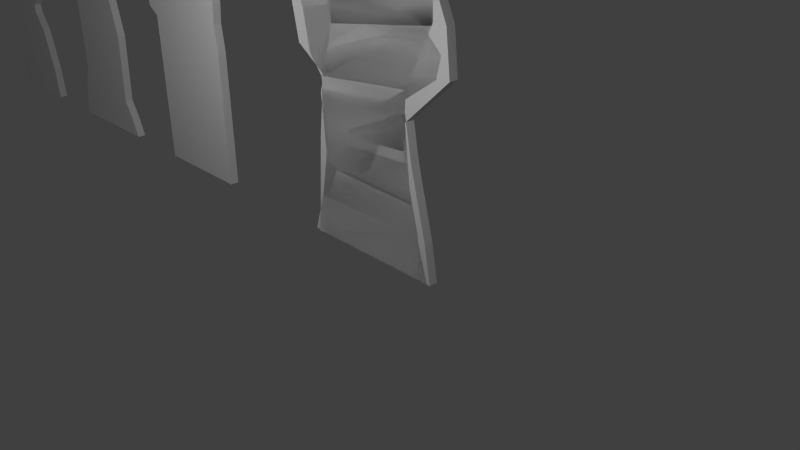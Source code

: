 # Source: monsters.blend  (saved by Blender 2.78.0; exported with 4.5.12 LTS)
import bpy
from mathutils import Matrix  # noqa: F401  (used for matrix-valued properties, if any)

bpy.ops.wm.read_factory_settings(use_empty=True)
scene = bpy.context.scene
scene.name = 'Scene'

# ---- collections
col_collection_1 = bpy.data.collections.new('Collection 1'); scene.collection.children.link(col_collection_1)
col_collection_5 = bpy.data.collections.new('Collection 5'); scene.collection.children.link(col_collection_5)

# ---- materials (node trees are filled in below, after node groups)
mat_monster = bpy.data.materials.new('monster')
mat_monster.alpha_threshold = 0.0
mat_monster.use_transparent_shadow = False
mat_monster.roughness = 0.5

# ---- material node trees

# ---- world
world_world = bpy.data.worlds.new('World'); scene.world = world_world
world_world.color = (0.05088, 0.05088, 0.05088)
world_world.use_sun_shadow = False
world_world.sun_shadow_jitter_overblur = 0.0
world_world.cycles.sampling_method = 'NONE'
world_world.cycles.sample_map_resolution = 256

# ---- cameras
cam_camera = bpy.data.cameras.new('Camera')
cam_camera.clip_end = 100.0
cam_camera.lens = 35.0
cam_camera.sensor_width = 32.0
cam_camera.sensor_height = 18.0
cam_camera.ortho_scale = 7.314
cam_camera.dof.focus_distance = 0.0
cam_camera.dof.aperture_fstop = 128.0

# ---- lights
light_lamp_002 = bpy.data.lights.new('Lamp.002', 'POINT')
light_lamp_002.transmission_factor = 0.0
light_lamp_002.cutoff_distance = 30.0
light_lamp_002.energy = 100.0
light_lamp_002.shadow_buffer_clip_start = 1.001
light_lamp_002.shadow_soft_size = 0.1
light_lamp_002.shadow_maximum_resolution = 0.006
light_lamp_002.use_absolute_resolution = True
light_lamp_002.cycles.use_multiple_importance_sampling = False
light_lamp_001 = bpy.data.lights.new('Lamp.001', 'POINT')
light_lamp_001.transmission_factor = 0.0
light_lamp_001.cutoff_distance = 30.0
light_lamp_001.energy = 100.0
light_lamp_001.shadow_buffer_clip_start = 1.001
light_lamp_001.shadow_soft_size = 0.1
light_lamp_001.shadow_maximum_resolution = 0.006
light_lamp_001.use_absolute_resolution = True
light_lamp_001.cycles.use_multiple_importance_sampling = False
light_lamp = bpy.data.lights.new('Lamp', 'POINT')
light_lamp.transmission_factor = 0.0
light_lamp.cutoff_distance = 30.0
light_lamp.energy = 100.0
light_lamp.shadow_buffer_clip_start = 1.001
light_lamp.shadow_soft_size = 0.1
light_lamp.shadow_maximum_resolution = 0.006
light_lamp.use_absolute_resolution = True
light_lamp.cycles.use_multiple_importance_sampling = False

# ---- meshes
me_plane_005 = bpy.data.meshes.new('Plane.005')
me_plane_005.from_pydata([(1.106, 3.179, 0.0625), (-1.019, 2.451, 0.0625), (0.69, 2.357, 0.0625), (-0.8153, 2.203, 0.0625), (0.6363, 1.611, 0.0625), (-0.7315, 1.502, 0.0625), (0.8817, 0.5896, 0.0625), (-0.9068, 0.5648, 0.0625), (0.867, 0.01565, 0.0625), (-1.085, 0.01565, 0.0625), (-1.019, 2.451, -0.0625), (1.106, 3.179, -0.0625), (-0.8153, 2.203, -0.0625), (0.69, 2.357, -0.0625), (-0.7315, 1.502, -0.0625), (0.6363, 1.611, -0.0625), (-0.9068, 0.5648, -0.0625), (0.8817, 0.5896, -0.0625), (0.867, 0.01565, -0.0625), (-1.085, 0.01565, -0.0625), (-0.2403, 5.018, 0.0625), (-0.4402, 4.994, 0.0625), (-0.4402, 4.994, -0.0625), (-0.2403, 5.018, -0.0625), (-0.02897, 4.666, -0.0625), (-0.5889, 4.681, -0.0625), (-0.5889, 4.681, 0.0625), (-0.02897, 4.666, 0.0625), (0.2058, 4.548, 0.0625), (-0.6672, 4.454, 0.0625), (-0.6672, 4.454, -0.0625), (0.2058, 4.548, -0.0625), (0.3702, 4.29, -0.0625), (-1.012, 4.298, -0.0625), (-1.012, 4.298, 0.0625), (0.3702, 4.29, 0.0625), (0.7224, 4.063, 0.0625), (-1.152, 4.047, 0.0625), (-1.152, 4.047, -0.0625), (0.7224, 4.063, -0.0625), (0.8241, 3.977, -0.0625), (-1.293, 4.032, -0.0625), (-1.293, 4.032, 0.0625), (0.8241, 3.977, 0.0625), (0.9102, 3.601, 0.0625), (-1.356, 3.695, 0.0625), (-1.356, 3.695, -0.0625), (0.9102, 3.601, -0.0625), (1.106, 3.515, -0.0625), (-1.113, 2.983, -0.0625), (-1.113, 2.983, 0.0625), (1.106, 3.515, 0.0625)], [], [(3, 2, 0, 1), (5, 4, 2, 3), (7, 6, 4, 5), (9, 8, 6, 7), (12, 10, 11, 13), (14, 12, 13, 15), (16, 14, 15, 17), (19, 16, 17, 18), (4, 15, 13, 2), (5, 14, 16, 7), (6, 17, 15, 4), (8, 18, 17, 6), (9, 19, 18, 8), (7, 16, 19, 9), (1, 10, 12, 3), (2, 13, 11, 0), (3, 12, 14, 5), (31, 30, 25, 24), (29, 28, 27, 26), (27, 24, 23, 20), (24, 25, 22, 23), (25, 26, 21, 22), (30, 29, 26, 25), (26, 27, 20, 21), (33, 34, 29, 30), (28, 31, 24, 27), (34, 35, 28, 29), (35, 32, 31, 28), (36, 39, 32, 35), (32, 33, 30, 31), (37, 36, 35, 34), (38, 37, 34, 33), (41, 42, 37, 38), (46, 45, 42, 41), (47, 46, 41, 40), (43, 40, 39, 36), (50, 51, 44, 45), (45, 44, 43, 42), (44, 47, 40, 43), (48, 49, 46, 47), (1, 0, 51, 50), (42, 43, 36, 37), (39, 38, 33, 32), (40, 41, 38, 39), (10, 1, 50, 49), (11, 10, 49, 48), (0, 11, 48, 51), (49, 50, 45, 46), (51, 48, 47, 44)])
_uv = me_plane_005.uv_layers.new(name='UVMap')
_uv.uv.foreach_set('vector', [0.4179, 0.7173, 0.5691, 0.7327, 0.6108, 0.8153, 0.3974, 0.7422, 0.4263, 0.6469, 0.5637, 0.6578, 0.5691, 0.7327, 0.4179, 0.7173, 0.4087, 0.5528, 0.5883, 0.5552, 0.5637, 0.6578, 0.4263, 0.6469, 0.3908, 0.4976, 0.5868, 0.4976, 0.5883, 0.5552, 0.4087, 0.5528, 0.4179, 0.7173, 0.3974, 0.7422, 0.6108, 0.8153, 0.5691, 0.7327, 0.4263, 0.6469, 0.4179, 0.7173, 0.5691, 0.7327, 0.5637, 0.6578, 0.4087, 0.5528, 0.4263, 0.6469, 0.5637, 0.6578, 0.5883, 0.5552, 0.3908, 0.4976, 0.4087, 0.5528, 0.5883, 0.5552, 0.5868, 0.4976, 0.5637, 0.6578, 0.5637, 0.6578, 0.5691, 0.7327, 0.5691, 0.7327, 0.4263, 0.6469, 0.4263, 0.6469, 0.4087, 0.5528, 0.4087, 0.5528, 0.5883, 0.5552, 0.5883, 0.5552, 0.5637, 0.6578, 0.5637, 0.6578, 0.5868, 0.4976, 0.5868, 0.4976, 0.5883, 0.5552, 0.5883, 0.5552, 0.3908, 0.4976, 0.3908, 0.4976, 0.5868, 0.4976, 0.5868, 0.4976, 0.4087, 0.5528, 0.4087, 0.5528, 0.3908, 0.4976, 0.3908, 0.4976, 0.3974, 0.7422, 0.3974, 0.7422, 0.4179, 0.7173, 0.4179, 0.7173, 0.5691, 0.7327, 0.5691, 0.7327, 0.6108, 0.8153, 0.6108, 0.8153, 0.4179, 0.7173, 0.4179, 0.7173, 0.4263, 0.6469, 0.4263, 0.6469, 0.5204, 0.9521, 0.4323, 0.9424, 0.4413, 0.9664, 0.4968, 0.9646, 0.4323, 0.9424, 0.5204, 0.9521, 0.4968, 0.9646, 0.4413, 0.9664, 0.4968, 0.9646, 0.4968, 0.9646, 0.4754, 0.9985, 0.4754, 0.9985, 0.4968, 0.9646, 0.4413, 0.9664, 0.4553, 0.9962, 0.4754, 0.9985, 0.4413, 0.9664, 0.4413, 0.9664, 0.4553, 0.9962, 0.4553, 0.9962, 0.4323, 0.9424, 0.4323, 0.9424, 0.4413, 0.9664, 0.4413, 0.9664, 0.4413, 0.9664, 0.4968, 0.9646, 0.4754, 0.9985, 0.4553, 0.9962, 0.3984, 0.927, 0.3984, 0.927, 0.4323, 0.9424, 0.4323, 0.9424, 0.5204, 0.9521, 0.5204, 0.9521, 0.4968, 0.9646, 0.4968, 0.9646, 0.3984, 0.927, 0.5369, 0.9269, 0.5204, 0.9521, 0.4323, 0.9424, 0.5369, 0.9269, 0.5369, 0.9269, 0.5204, 0.9521, 0.5204, 0.9521, 0.5718, 0.9031, 0.5718, 0.9031, 0.5369, 0.9269, 0.5369, 0.9269, 0.5369, 0.9269, 0.3984, 0.927, 0.4323, 0.9424, 0.5204, 0.9521, 0.3835, 0.9013, 0.5718, 0.9031, 0.5369, 0.9269, 0.3984, 0.927, 0.3835, 0.9013, 0.3835, 0.9013, 0.3984, 0.927, 0.3984, 0.927, 0.3706, 0.9005, 0.3706, 0.9005, 0.3835, 0.9013, 0.3835, 0.9013, 0.3636, 0.8672, 0.3636, 0.8672, 0.3706, 0.9005, 0.3706, 0.9005, 0.5912, 0.8577, 0.3636, 0.8672, 0.3706, 0.9005, 0.5825, 0.8955, 0.5825, 0.8955, 0.5825, 0.8955, 0.5718, 0.9031, 0.5718, 0.9031, 0.3879, 0.7956, 0.6108, 0.8491, 0.5912, 0.8577, 0.3636, 0.8672, 0.3636, 0.8672, 0.5912, 0.8577, 0.5825, 0.8955, 0.3706, 0.9005, 0.5912, 0.8577, 0.5912, 0.8577, 0.5825, 0.8955, 0.5825, 0.8955, 0.6108, 0.8491, 0.3879, 0.7956, 0.3636, 0.8672, 0.5912, 0.8577, 0.3974, 0.7422, 0.6108, 0.8153, 0.6108, 0.8491, 0.3879, 0.7956, 0.3706, 0.9005, 0.5825, 0.8955, 0.5718, 0.9031, 0.3835, 0.9013, 0.5718, 0.9031, 0.3835, 0.9013, 0.3984, 0.927, 0.5369, 0.9269, 0.5825, 0.8955, 0.3706, 0.9005, 0.3835, 0.9013, 0.5718, 0.9031, 0.3974, 0.7422, 0.3974, 0.7422, 0.3879, 0.7956, 0.3879, 0.7956, 0.6108, 0.8153, 0.3974, 0.7422, 0.3879, 0.7956, 0.6108, 0.8491, 0.6108, 0.8153, 0.6108, 0.8153, 0.6108, 0.8491, 0.6108, 0.8491, 0.3879, 0.7956, 0.3879, 0.7956, 0.3636, 0.8672, 0.3636, 0.8672, 0.6108, 0.8491, 0.6108, 0.8491, 0.5912, 0.8577, 0.5912, 0.8577])
me_plane_005.materials.append(mat_monster)
me_plane_005.use_remesh_preserve_volume = False
me_plane_005.use_remesh_preserve_attributes = False
me_plane_005.use_mirror_vertex_groups = False
me_plane_005.update()
me_plane_004 = bpy.data.meshes.new('Plane.004')
me_plane_004.from_pydata([(0.6705, 1.966, 0.0625), (-0.8442, 1.981, 0.0625), (0.7399, 1.175, 0.0625), (-0.7889, 1.178, 0.0625), (0.7645, 0.9689, 0.0625), (-0.5955, 1.009, 0.0625), (0.8612, 0.5896, 0.0625), (-0.8491, 0.5178, 0.0625), (1.034, -4.719e-09, 0.0625), (-0.933, -4.719e-09, 0.0625), (-0.8442, 1.981, -0.0625), (0.6705, 1.966, -0.0625), (-0.7889, 1.178, -0.0625), (0.7399, 1.175, -0.0625), (-0.5955, 1.009, -0.0625), (0.7645, 0.9689, -0.0625), (-0.8491, 0.5178, -0.0625), (0.8612, 0.5896, -0.0625), (1.034, 4.719e-09, -0.0625), (-0.933, 4.719e-09, -0.0625), (1.359, 2.592, 0.0625), (-0.5703, 2.889, 0.0625), (-0.5703, 2.889, -0.0625), (1.359, 2.592, -0.0625), (1.304, 3.171, 0.0625), (-0.7268, 3.633, 0.0625), (-0.7268, 3.633, -0.0625), (1.304, 3.171, -0.0625), (0.9836, 3.907, 0.0625), (-1.337, 3.977, 0.0625), (-1.337, 3.977, -0.0625), (0.9836, 3.907, -0.0625), (0.6079, 4.204, 0.0625), (-0.3981, 4.407, 0.0625), (-0.3981, 4.407, -0.0625), (0.6079, 4.204, -0.0625), (0.5766, 4.572, 0.0625), (-0.2181, 4.76, 0.0625), (-0.2181, 4.76, -0.0625), (0.5766, 4.572, -0.0625), (0.4201, 4.838, 0.0625), (0.1497, 4.916, 0.0625), (0.1497, 4.916, -0.0625), (0.4201, 4.838, -0.0625), (-1.799, 4.018, 0.0625), (-1.799, 4.018, -0.0625), (-1.204, 4.636, 0.0625), (-1.204, 4.636, -0.0625), (-1.893, 4.386, 0.0625), (-1.893, 4.386, -0.0625), (-1.58, 4.722, 0.0625), (-1.58, 4.722, -0.0625)], [], [(3, 2, 0, 1), (5, 4, 2, 3), (7, 6, 4, 5), (9, 8, 6, 7), (12, 10, 11, 13), (14, 12, 13, 15), (16, 14, 15, 17), (19, 16, 17, 18), (4, 15, 13, 2), (5, 14, 16, 7), (6, 17, 15, 4), (8, 18, 17, 6), (9, 19, 18, 8), (7, 16, 19, 9), (1, 10, 12, 3), (2, 13, 11, 0), (3, 12, 14, 5), (10, 1, 21, 22), (11, 10, 22, 23), (1, 0, 20, 21), (0, 11, 23, 20), (20, 23, 27, 24), (23, 22, 26, 27), (22, 21, 25, 26), (21, 20, 24, 25), (26, 25, 29, 30), (25, 24, 28, 29), (24, 27, 31, 28), (27, 26, 30, 31), (30, 29, 44, 45), (29, 28, 32, 33), (28, 31, 35, 32), (31, 30, 34, 35), (32, 35, 39, 36), (35, 34, 38, 39), (34, 33, 37, 38), (33, 32, 36, 37), (38, 37, 41, 42), (37, 36, 40, 41), (36, 39, 43, 40), (39, 38, 42, 43), (47, 45, 49, 51), (34, 30, 45, 47), (29, 33, 46, 44), (33, 34, 47, 46), (49, 48, 50, 51), (46, 47, 51, 50), (44, 46, 50, 48), (45, 44, 48, 49), (43, 42, 41, 40)])
_uv = me_plane_004.uv_layers.new(name='UVMap')
_uv.uv.foreach_set('vector', [0.779, 0.1181, 0.9322, 0.1178, 0.9253, 0.197, 0.7735, 0.1986, 0.7984, 0.1012, 0.9347, 0.09712, 0.9322, 0.1178, 0.779, 0.1181, 0.773, 0.05191, 0.9444, 0.0591, 0.9347, 0.09712, 0.7984, 0.1012, 0.7646, 1.49e-08, 0.9617, 1.49e-08, 0.9444, 0.0591, 0.773, 0.05191, 0.779, 0.1181, 0.7735, 0.1986, 0.9253, 0.197, 0.9322, 0.1178, 0.7984, 0.1012, 0.779, 0.1181, 0.9322, 0.1178, 0.9347, 0.09712, 0.773, 0.05191, 0.7984, 0.1012, 0.9347, 0.09712, 0.9444, 0.0591, 0.7646, 1.49e-08, 0.773, 0.05191, 0.9444, 0.0591, 0.9617, 1.49e-08, 0.9347, 0.09712, 0.9347, 0.09712, 0.9322, 0.1178, 0.9322, 0.1178, 0.7984, 0.1012, 0.7984, 0.1012, 0.773, 0.05191, 0.773, 0.05191, 0.9444, 0.0591, 0.9444, 0.0591, 0.9347, 0.09712, 0.9347, 0.09712, 0.9617, 1.49e-08, 0.9617, 1.49e-08, 0.9444, 0.0591, 0.9444, 0.0591, 0.7646, 1.49e-08, 0.7646, 1.49e-08, 0.9617, 1.49e-08, 0.9617, 1.49e-08, 0.773, 0.05191, 0.773, 0.05191, 0.7646, 1.49e-08, 0.7646, 1.49e-08, 0.7735, 0.1986, 0.7735, 0.1986, 0.779, 0.1181, 0.779, 0.1181, 0.9322, 0.1178, 0.9322, 0.1178, 0.9253, 0.197, 0.9253, 0.197, 0.779, 0.1181, 0.779, 0.1181, 0.7984, 0.1012, 0.7984, 0.1012, 0.7735, 0.1986, 0.7735, 0.1986, 0.8009, 0.2896, 0.8009, 0.2896, 0.9253, 0.197, 0.7735, 0.1986, 0.8009, 0.2896, 0.9943, 0.2598, 0.7735, 0.1986, 0.9253, 0.197, 0.9943, 0.2598, 0.8009, 0.2896, 0.9253, 0.197, 0.9253, 0.197, 0.9943, 0.2598, 0.9943, 0.2598, 0.9943, 0.2598, 0.9943, 0.2598, 0.9888, 0.3178, 0.9888, 0.3178, 0.9943, 0.2598, 0.8009, 0.2896, 0.7852, 0.3641, 0.9888, 0.3178, 0.8009, 0.2896, 0.8009, 0.2896, 0.7852, 0.3641, 0.7852, 0.3641, 0.8009, 0.2896, 0.9943, 0.2598, 0.9888, 0.3178, 0.7852, 0.3641, 0.7852, 0.3641, 0.7852, 0.3641, 0.7241, 0.3986, 0.7241, 0.3986, 0.7852, 0.3641, 0.9888, 0.3178, 0.9567, 0.3916, 0.7241, 0.3986, 0.9888, 0.3178, 0.9888, 0.3178, 0.9567, 0.3916, 0.9567, 0.3916, 0.9888, 0.3178, 0.7852, 0.3641, 0.7241, 0.3986, 0.9567, 0.3916, 0.7241, 0.3986, 0.7241, 0.3986, 0.6778, 0.4027, 0.6778, 0.4027, 0.7241, 0.3986, 0.9567, 0.3916, 0.919, 0.4214, 0.8163, 0.4402, 0.9567, 0.3916, 0.9567, 0.3916, 0.919, 0.4214, 0.919, 0.4214, 0.9567, 0.3916, 0.7241, 0.3986, 0.8163, 0.4402, 0.919, 0.4214, 0.919, 0.4214, 0.919, 0.4214, 0.9159, 0.4583, 0.9159, 0.4583, 0.919, 0.4214, 0.8163, 0.4402, 0.8362, 0.4771, 0.9159, 0.4583, 0.8163, 0.4402, 0.8163, 0.4402, 0.8362, 0.4771, 0.8362, 0.4771, 0.8163, 0.4402, 0.919, 0.4214, 0.9159, 0.4583, 0.8362, 0.4771, 0.8362, 0.4771, 0.8362, 0.4771, 0.8731, 0.4912, 0.8731, 0.4912, 0.8362, 0.4771, 0.9159, 0.4583, 0.9002, 0.4834, 0.8731, 0.4912, 0.9159, 0.4583, 0.9159, 0.4583, 0.9002, 0.4834, 0.9002, 0.4834, 0.9159, 0.4583, 0.8362, 0.4771, 0.8731, 0.4912, 0.9002, 0.4834, 0.7371, 0.4641, 0.6778, 0.4027, 0.6684, 0.4396, 0.6991, 0.4727, 0.8163, 0.4402, 0.7241, 0.3986, 0.6778, 0.4027, 0.7371, 0.4641, 0.7241, 0.3986, 0.8163, 0.4402, 0.7371, 0.4641, 0.6778, 0.4027, 0.8163, 0.4402, 0.8163, 0.4402, 0.7371, 0.4641, 0.7371, 0.4641, 0.6684, 0.4396, 0.6684, 0.4396, 0.6991, 0.4727, 0.6991, 0.4727, 0.7371, 0.4641, 0.7371, 0.4641, 0.6991, 0.4727, 0.6991, 0.4727, 0.6778, 0.4027, 0.7371, 0.4641, 0.6991, 0.4727, 0.6684, 0.4396, 0.6778, 0.4027, 0.6778, 0.4027, 0.6684, 0.4396, 0.6684, 0.4396, 0.0, 0.0, 0.0, 0.0, 0.0, 0.0, 0.0, 0.0])
me_plane_004.materials.append(mat_monster)
me_plane_004.use_remesh_preserve_volume = False
me_plane_004.use_remesh_preserve_attributes = False
me_plane_004.use_mirror_vertex_groups = False
me_plane_004.update()
me_plane_003 = bpy.data.meshes.new('Plane.003')
me_plane_003.from_pydata([(1.231, 2.855, 0.0625), (-1.338, 3.114, 0.0625), (1.162, 2.574, 0.0625), (-1.229, 2.541, 0.0625), (0.6605, 2.232, 0.0625), (-0.7916, 2.24, 0.0625), (0.6751, 2.075, 0.0625), (-0.8068, 2.047, 0.0625), (0.7701, 1.478, 0.0625), (-0.8951, 1.385, 0.0625), (0.992, 0.5348, 0.0625), (-0.9765, 0.3926, 0.0625), (1.079, -4.719e-09, 0.0625), (-1.021, -4.719e-09, 0.0625), (-1.338, 3.114, -0.0625), (1.231, 2.855, -0.0625), (-1.229, 2.541, -0.0625), (1.162, 2.574, -0.0625), (-0.7916, 2.24, -0.0625), (0.6605, 2.232, -0.0625), (-0.8068, 2.047, -0.0625), (0.6751, 2.075, -0.0625), (-0.8951, 1.385, -0.0625), (0.7701, 1.478, -0.0625), (-0.9765, 0.3926, -0.0625), (0.992, 0.5348, -0.0625), (1.079, 4.719e-09, -0.0625), (-1.021, 4.719e-09, -0.0625), (0.9176, 3.16, 0.0625), (-1.009, 3.326, 0.0625), (-1.009, 3.326, -0.0625), (0.9176, 3.16, -0.0625), (0.6202, 3.231, 0.0625), (-0.4612, 3.365, 0.0625), (-0.4612, 3.365, -0.0625), (0.6202, 3.231, -0.0625), (0.7397, 3.791, 0.0625), (-0.5101, 3.55, 0.0625), (-0.5101, 3.55, -0.0625), (0.7397, 3.791, -0.0625), (0.7071, 4.041, 0.0625), (-0.7656, 3.718, 0.0625), (-0.7656, 3.718, -0.0625), (0.7071, 4.041, -0.0625), (0.631, 4.318, 0.0625), (-0.4721, 4.207, 0.0625), (-0.4721, 4.207, -0.0625), (0.631, 4.318, -0.0625), (0.5604, 4.644, 0.0625), (-0.3797, 4.571, 0.0625), (-0.3797, 4.571, -0.0625), (0.5604, 4.644, -0.0625), (0.2397, 4.872, 0.0625), (-0.1514, 4.843, 0.0625), (-0.1514, 4.843, -0.0625), (0.2397, 4.872, -0.0625), (-1.033, 3.714, 0.0625), (-1.033, 3.714, -0.0625), (-0.8917, 4.214, 0.0625), (-0.8917, 4.214, -0.0625), (-1.203, 4.0, 0.0625), (-1.203, 4.0, -0.0625), (-0.9205, 4.223, 0.0625), (-0.9205, 4.223, -0.0625)], [], [(3, 2, 0, 1), (5, 4, 2, 3), (7, 6, 4, 5), (9, 8, 6, 7), (11, 10, 8, 9), (13, 12, 10, 11), (16, 14, 15, 17), (18, 16, 17, 19), (20, 18, 19, 21), (22, 20, 21, 23), (24, 22, 23, 25), (27, 24, 25, 26), (8, 23, 21, 6), (9, 22, 24, 11), (10, 25, 23, 8), (1, 14, 16, 3), (2, 17, 15, 0), (12, 26, 25, 10), (3, 16, 18, 5), (13, 27, 26, 12), (4, 19, 17, 2), (11, 24, 27, 13), (5, 18, 20, 7), (6, 21, 19, 4), (7, 20, 22, 9), (15, 14, 30, 31), (0, 15, 31, 28), (1, 0, 28, 29), (14, 1, 29, 30), (30, 29, 33, 34), (29, 28, 32, 33), (28, 31, 35, 32), (31, 30, 34, 35), (32, 35, 39, 36), (35, 34, 38, 39), (34, 33, 37, 38), (33, 32, 36, 37), (38, 37, 41, 42), (37, 36, 40, 41), (36, 39, 43, 40), (39, 38, 42, 43), (42, 41, 56, 57), (41, 40, 44, 45), (40, 43, 47, 44), (43, 42, 46, 47), (44, 47, 51, 48), (47, 46, 50, 51), (46, 45, 49, 50), (45, 44, 48, 49), (50, 49, 53, 54), (49, 48, 52, 53), (48, 51, 55, 52), (51, 50, 54, 55), (59, 57, 61, 63), (46, 42, 57, 59), (41, 45, 58, 56), (45, 46, 59, 58), (61, 60, 62, 63), (58, 59, 63, 62), (56, 58, 62, 60), (57, 56, 60, 61), (55, 54, 53, 52)])
_uv = me_plane_003.uv_layers.new(name='UVMap')
_uv.uv.foreach_set('vector', [0.4281, 0.2556, 0.6665, 0.2587, 0.6733, 0.2866, 0.4172, 0.3122, 0.4716, 0.2257, 0.6165, 0.225, 0.6665, 0.2587, 0.4281, 0.2556, 0.4701, 0.2067, 0.6179, 0.2095, 0.6165, 0.225, 0.4716, 0.2257, 0.4613, 0.1413, 0.6274, 0.1505, 0.6179, 0.2095, 0.4701, 0.2067, 0.4532, 0.04328, 0.6495, 0.05732, 0.6274, 0.1505, 0.4613, 0.1413, 0.4487, 0.004486, 0.6582, 0.004486, 0.6495, 0.05732, 0.4532, 0.04328, 0.4281, 0.2556, 0.4172, 0.3122, 0.6733, 0.2866, 0.6665, 0.2587, 0.4716, 0.2257, 0.4281, 0.2556, 0.6665, 0.2587, 0.6165, 0.225, 0.4701, 0.2067, 0.4716, 0.2257, 0.6165, 0.225, 0.6179, 0.2095, 0.4613, 0.1413, 0.4701, 0.2067, 0.6179, 0.2095, 0.6274, 0.1505, 0.4532, 0.04328, 0.4613, 0.1413, 0.6274, 0.1505, 0.6495, 0.05732, 0.4487, 0.004486, 0.4532, 0.04328, 0.6495, 0.05732, 0.6582, 0.004486, 0.6274, 0.1505, 0.6274, 0.1505, 0.6179, 0.2095, 0.6179, 0.2095, 0.4613, 0.1413, 0.4613, 0.1413, 0.4532, 0.04328, 0.4532, 0.04328, 0.6495, 0.05732, 0.6495, 0.05732, 0.6274, 0.1505, 0.6274, 0.1505, 0.4172, 0.3122, 0.4172, 0.3122, 0.4281, 0.2556, 0.4281, 0.2556, 0.6665, 0.2587, 0.6665, 0.2587, 0.6733, 0.2866, 0.6733, 0.2866, 0.6582, 0.004486, 0.6582, 0.004486, 0.6495, 0.05732, 0.6495, 0.05732, 0.4281, 0.2556, 0.4281, 0.2556, 0.4716, 0.2257, 0.4716, 0.2257, 0.4487, 0.004486, 0.4487, 0.004486, 0.6582, 0.004486, 0.6582, 0.004486, 0.6165, 0.225, 0.6165, 0.225, 0.6665, 0.2587, 0.6665, 0.2587, 0.4532, 0.04328, 0.4532, 0.04328, 0.4487, 0.004486, 0.4487, 0.004486, 0.4716, 0.2257, 0.4716, 0.2257, 0.4701, 0.2067, 0.4701, 0.2067, 0.6179, 0.2095, 0.6179, 0.2095, 0.6165, 0.225, 0.6165, 0.225, 0.4701, 0.2067, 0.4701, 0.2067, 0.4613, 0.1413, 0.4613, 0.1413, 0.6733, 0.2866, 0.4172, 0.3122, 0.45, 0.3331, 0.6421, 0.3167, 0.6733, 0.2866, 0.6733, 0.2866, 0.6421, 0.3167, 0.6421, 0.3167, 0.4172, 0.3122, 0.6733, 0.2866, 0.6421, 0.3167, 0.45, 0.3331, 0.4172, 0.3122, 0.4172, 0.3122, 0.45, 0.3331, 0.45, 0.3331, 0.45, 0.3331, 0.45, 0.3331, 0.5046, 0.3369, 0.5046, 0.3369, 0.45, 0.3331, 0.6421, 0.3167, 0.6125, 0.3237, 0.5046, 0.3369, 0.6421, 0.3167, 0.6421, 0.3167, 0.6125, 0.3237, 0.6125, 0.3237, 0.6421, 0.3167, 0.45, 0.3331, 0.5046, 0.3369, 0.6125, 0.3237, 0.6125, 0.3237, 0.6125, 0.3237, 0.6244, 0.379, 0.6244, 0.379, 0.6125, 0.3237, 0.5046, 0.3369, 0.4997, 0.3552, 0.6244, 0.379, 0.5046, 0.3369, 0.5046, 0.3369, 0.4997, 0.3552, 0.4997, 0.3552, 0.5046, 0.3369, 0.6125, 0.3237, 0.6244, 0.379, 0.4997, 0.3552, 0.4997, 0.3552, 0.4997, 0.3552, 0.4742, 0.3718, 0.4742, 0.3718, 0.4997, 0.3552, 0.6244, 0.379, 0.6211, 0.4037, 0.4742, 0.3718, 0.6244, 0.379, 0.6244, 0.379, 0.6211, 0.4037, 0.6211, 0.4037, 0.6244, 0.379, 0.4997, 0.3552, 0.4742, 0.3718, 0.6211, 0.4037, 0.4742, 0.3718, 0.4742, 0.3718, 0.4476, 0.3715, 0.4476, 0.3715, 0.4742, 0.3718, 0.6211, 0.4037, 0.6135, 0.4311, 0.5035, 0.4202, 0.6211, 0.4037, 0.6211, 0.4037, 0.6135, 0.4311, 0.6135, 0.4311, 0.6211, 0.4037, 0.4742, 0.3718, 0.5035, 0.4202, 0.6135, 0.4311, 0.6135, 0.4311, 0.6135, 0.4311, 0.6065, 0.4633, 0.6065, 0.4633, 0.6135, 0.4311, 0.5035, 0.4202, 0.5127, 0.4561, 0.6065, 0.4633, 0.5035, 0.4202, 0.5035, 0.4202, 0.5127, 0.4561, 0.5127, 0.4561, 0.5035, 0.4202, 0.6135, 0.4311, 0.6065, 0.4633, 0.5127, 0.4561, 0.5127, 0.4561, 0.5127, 0.4561, 0.5355, 0.483, 0.5355, 0.483, 0.5127, 0.4561, 0.6065, 0.4633, 0.5745, 0.4858, 0.5355, 0.483, 0.6065, 0.4633, 0.6065, 0.4633, 0.5745, 0.4858, 0.5745, 0.4858, 0.6065, 0.4633, 0.5127, 0.4561, 0.5355, 0.483, 0.5745, 0.4858, 0.4617, 0.4209, 0.4476, 0.3715, 0.4306, 0.3997, 0.4588, 0.4217, 0.5035, 0.4202, 0.4742, 0.3718, 0.4476, 0.3715, 0.4617, 0.4209, 0.4742, 0.3718, 0.5035, 0.4202, 0.4617, 0.4209, 0.4476, 0.3715, 0.5035, 0.4202, 0.5035, 0.4202, 0.4617, 0.4209, 0.4617, 0.4209, 0.4306, 0.3997, 0.4306, 0.3997, 0.4588, 0.4217, 0.4588, 0.4217, 0.4617, 0.4209, 0.4617, 0.4209, 0.4588, 0.4217, 0.4588, 0.4217, 0.4476, 0.3715, 0.4617, 0.4209, 0.4588, 0.4217, 0.4306, 0.3997, 0.4476, 0.3715, 0.4476, 0.3715, 0.4306, 0.3997, 0.4306, 0.3997, 0.5745, 0.4858, 0.5355, 0.483, 0.5355, 0.483, 0.5745, 0.4858])
me_plane_003.materials.append(mat_monster)
me_plane_003.use_remesh_preserve_volume = False
me_plane_003.use_remesh_preserve_attributes = False
me_plane_003.use_mirror_vertex_groups = False
me_plane_003.update()
me_plane_001 = bpy.data.meshes.new('Plane.001')
me_plane_001.from_pydata([(0.1971, 4.95, 0.0625), (0.03018, 4.855, 0.0625), (0.3413, 4.943, 0.0625), (-0.02431, 4.697, 0.0625), (0.4749, 4.839, 0.0625), (-0.186, 4.542, 0.0625), (0.5381, 4.64, 0.0625), (-0.2106, 4.349, 0.0625), (0.5487, 4.436, 0.0625), (-0.2634, 4.201, 0.0625), (0.554, 4.326, 0.0625), (-0.3407, 4.173, 0.0625), (0.554, 4.312, 0.0625), (-0.4409, 4.053, 0.0625), (0.554, 4.278, 0.0625), (-0.469, 3.849, 0.0625), (0.4643, 3.939, 0.0625), (-0.5059, 3.797, 0.0625), (0.5663, 3.74, 0.0625), (-0.5576, 3.605, 0.0625), (0.63, 3.485, 0.0625), (-1.147, 3.459, 0.0625), (-1.29, 3.277, 0.0625), (0.7789, 3.034, 0.0625), (0.545, 3.165, 0.0625), (0.8123, 3.233, 0.0625), (0.6422, 3.364, 0.0625), (0.63, 2.915, 0.0625), (0.4478, 2.966, 0.0625), (-1.257, 3.01, 0.0625), (0.3494, 2.776, 0.0625), (-1.002, 2.94, 0.0625), (0.6118, 2.324, 0.0625), (-0.805, 2.758, 0.0625), (0.7321, 2.036, 0.0625), (-0.9253, 2.011, 0.0625), (0.7029, 1.927, 0.0625), (-0.918, 1.876, 0.0625), (0.3968, 1.734, 0.0625), (-0.8487, 1.723, 0.0625), (0.4114, 1.577, 0.0625), (-0.6009, 1.512, 0.0625), (0.6191, 1.271, 0.0625), (-0.5389, 0.6806, 0.0625), (0.7941, 0.5348, 0.0625), (-0.7613, 0.3926, 0.0625), (0.8342, -4.719e-09, 0.0625), (-0.8342, -4.719e-09, 0.0625), (0.03018, 4.855, -0.0625), (0.1971, 4.95, -0.0625), (0.3413, 4.943, -0.0625), (0.4749, 4.839, -0.0625), (-0.02431, 4.697, -0.0625), (0.5381, 4.64, -0.0625), (-0.186, 4.542, -0.0625), (0.5487, 4.436, -0.0625), (-0.2106, 4.349, -0.0625), (0.554, 4.326, -0.0625), (-0.2634, 4.201, -0.0625), (0.554, 4.312, -0.0625), (-0.3407, 4.173, -0.0625), (0.554, 4.278, -0.0625), (-0.4409, 4.053, -0.0625), (0.4643, 3.939, -0.0625), (-0.469, 3.849, -0.0625), (0.5663, 3.74, -0.0625), (-0.5059, 3.797, -0.0625), (0.63, 3.485, -0.0625), (-0.5576, 3.605, -0.0625), (0.6422, 3.364, -0.0625), (-1.147, 3.459, -0.0625), (-1.29, 3.277, -0.0625), (-1.257, 3.01, -0.0625), (0.545, 3.165, -0.0625), (0.8123, 3.233, -0.0625), (0.7789, 3.034, -0.0625), (0.63, 2.915, -0.0625), (0.4478, 2.966, -0.0625), (-1.002, 2.94, -0.0625), (0.3494, 2.776, -0.0625), (-0.805, 2.758, -0.0625), (0.6118, 2.324, -0.0625), (-0.9253, 2.011, -0.0625), (0.7321, 2.036, -0.0625), (-0.918, 1.876, -0.0625), (0.7029, 1.927, -0.0625), (-0.8487, 1.723, -0.0625), (0.3968, 1.734, -0.0625), (-0.6009, 1.512, -0.0625), (0.4114, 1.577, -0.0625), (-0.5389, 0.6806, -0.0625), (0.6191, 1.271, -0.0625), (-0.7613, 0.3926, -0.0625), (0.7941, 0.5348, -0.0625), (0.8342, 4.719e-09, -0.0625), (-0.8342, 4.719e-09, -0.0625)], [], [(27, 23, 24, 28), (23, 25, 26, 24), (21, 22, 24, 26), (22, 29, 28, 24), (1, 2, 0), (4, 2, 1, 3), (6, 4, 3, 5), (8, 6, 5, 7), (10, 8, 7, 9), (12, 10, 9, 11), (14, 12, 11, 13), (16, 14, 13, 15), (18, 16, 15, 17), (20, 18, 17, 19), (26, 20, 19, 21), (31, 30, 28, 29), (33, 32, 30, 31), (35, 34, 32, 33), (37, 36, 34, 35), (39, 38, 36, 37), (41, 40, 38, 39), (43, 42, 40, 41), (45, 44, 42, 43), (47, 46, 44, 45), (76, 77, 73, 75), (75, 73, 69, 74), (70, 69, 73, 71), (71, 73, 77, 72), (48, 49, 50), (51, 52, 48, 50), (53, 54, 52, 51), (55, 56, 54, 53), (57, 58, 56, 55), (59, 60, 58, 57), (61, 62, 60, 59), (63, 64, 62, 61), (65, 66, 64, 63), (67, 68, 66, 65), (69, 70, 68, 67), (78, 72, 77, 79), (80, 78, 79, 81), (82, 80, 81, 83), (84, 82, 83, 85), (86, 84, 85, 87), (88, 86, 87, 89), (90, 88, 89, 91), (92, 90, 91, 93), (95, 92, 93, 94), (15, 13, 62, 64), (6, 8, 55, 53), (42, 91, 89, 40), (33, 80, 82, 35), (7, 5, 54, 56), (23, 75, 74, 25), (16, 18, 65, 63), (34, 83, 81, 32), (27, 76, 75, 23), (43, 90, 92, 45), (17, 15, 64, 66), (8, 10, 57, 55), (44, 93, 91, 42), (35, 82, 84, 37), (9, 7, 56, 58), (18, 20, 67, 65), (36, 85, 83, 34), (25, 74, 69, 26), (1, 0, 49, 48), (19, 17, 66, 68), (10, 12, 59, 57), (46, 94, 93, 44), (0, 2, 50, 49), (37, 84, 86, 39), (11, 9, 58, 60), (28, 77, 76, 27), (47, 95, 94, 46), (2, 4, 51, 50), (20, 26, 69, 67), (38, 87, 85, 36), (29, 72, 78, 31), (45, 92, 95, 47), (3, 1, 48, 52), (21, 19, 68, 70), (12, 14, 61, 59), (30, 79, 77, 28), (39, 86, 88, 41), (13, 11, 60, 62), (4, 6, 53, 51), (40, 89, 87, 38), (31, 78, 80, 33), (5, 3, 52, 54), (21, 70, 71, 22), (14, 16, 63, 61), (32, 81, 79, 30), (22, 71, 72, 29), (41, 88, 90, 43)])
_uv = me_plane_001.uv_layers.new(name='UVMap')
_uv.uv.foreach_set('vector', [0.8292, 0.7898, 0.844, 0.8016, 0.8208, 0.8145, 0.8112, 0.7948, 0.844, 0.8016, 0.8473, 0.8213, 0.8304, 0.8343, 0.8208, 0.8145, 0.6531, 0.8437, 0.6389, 0.8257, 0.8208, 0.8145, 0.8304, 0.8343, 0.6389, 0.8257, 0.6422, 0.7992, 0.8112, 0.7948, 0.8208, 0.8145, 0.7698, 0.9821, 0.8006, 0.9908, 0.7863, 0.9915, 0.8139, 0.9805, 0.8006, 0.9908, 0.7698, 0.9821, 0.7644, 0.9664, 0.8201, 0.9608, 0.8139, 0.9805, 0.7644, 0.9664, 0.7483, 0.9511, 0.8212, 0.9406, 0.8201, 0.9608, 0.7483, 0.9511, 0.7459, 0.9319, 0.8217, 0.9296, 0.8212, 0.9406, 0.7459, 0.9319, 0.7407, 0.9173, 0.8217, 0.9282, 0.8217, 0.9296, 0.7407, 0.9173, 0.733, 0.9145, 0.8217, 0.9249, 0.8217, 0.9282, 0.733, 0.9145, 0.7231, 0.9026, 0.8128, 0.8913, 0.8217, 0.9249, 0.7231, 0.9026, 0.7203, 0.8824, 0.8229, 0.8716, 0.8128, 0.8913, 0.7203, 0.8824, 0.7166, 0.8772, 0.8292, 0.8463, 0.8229, 0.8716, 0.7166, 0.8772, 0.7115, 0.8582, 0.8304, 0.8343, 0.8292, 0.8463, 0.7115, 0.8582, 0.6531, 0.8437, 0.6675, 0.7923, 0.8014, 0.776, 0.8112, 0.7948, 0.6422, 0.7992, 0.687, 0.7742, 0.8274, 0.7312, 0.8014, 0.776, 0.6675, 0.7923, 0.6751, 0.7001, 0.8394, 0.7027, 0.8274, 0.7312, 0.687, 0.7742, 0.6758, 0.6868, 0.8365, 0.6918, 0.8394, 0.7027, 0.6751, 0.7001, 0.6826, 0.6716, 0.8061, 0.6727, 0.8365, 0.6918, 0.6758, 0.6868, 0.7072, 0.6506, 0.8076, 0.6571, 0.8061, 0.6727, 0.6826, 0.6716, 0.7134, 0.5683, 0.8282, 0.6268, 0.8076, 0.6571, 0.7072, 0.6506, 0.6913, 0.5397, 0.8455, 0.5538, 0.8282, 0.6268, 0.7134, 0.5683, 0.6841, 0.5008, 0.8495, 0.5008, 0.8455, 0.5538, 0.6913, 0.5397, 0.8292, 0.7898, 0.8112, 0.7948, 0.8208, 0.8145, 0.844, 0.8016, 0.844, 0.8016, 0.8208, 0.8145, 0.8304, 0.8343, 0.8473, 0.8213, 0.6531, 0.8437, 0.8304, 0.8343, 0.8208, 0.8145, 0.6389, 0.8257, 0.6389, 0.8257, 0.8208, 0.8145, 0.8112, 0.7948, 0.6422, 0.7992, 0.7698, 0.9821, 0.7863, 0.9915, 0.8006, 0.9908, 0.8139, 0.9805, 0.7644, 0.9664, 0.7698, 0.9821, 0.8006, 0.9908, 0.8201, 0.9608, 0.7483, 0.9511, 0.7644, 0.9664, 0.8139, 0.9805, 0.8212, 0.9406, 0.7459, 0.9319, 0.7483, 0.9511, 0.8201, 0.9608, 0.8217, 0.9296, 0.7407, 0.9173, 0.7459, 0.9319, 0.8212, 0.9406, 0.8217, 0.9282, 0.733, 0.9145, 0.7407, 0.9173, 0.8217, 0.9296, 0.8217, 0.9249, 0.7231, 0.9026, 0.733, 0.9145, 0.8217, 0.9282, 0.8128, 0.8913, 0.7203, 0.8824, 0.7231, 0.9026, 0.8217, 0.9249, 0.8229, 0.8716, 0.7166, 0.8772, 0.7203, 0.8824, 0.8128, 0.8913, 0.8292, 0.8463, 0.7115, 0.8582, 0.7166, 0.8772, 0.8229, 0.8716, 0.8304, 0.8343, 0.6531, 0.8437, 0.7115, 0.8582, 0.8292, 0.8463, 0.6675, 0.7923, 0.6422, 0.7992, 0.8112, 0.7948, 0.8014, 0.776, 0.687, 0.7742, 0.6675, 0.7923, 0.8014, 0.776, 0.8274, 0.7312, 0.6751, 0.7001, 0.687, 0.7742, 0.8274, 0.7312, 0.8394, 0.7027, 0.6758, 0.6868, 0.6751, 0.7001, 0.8394, 0.7027, 0.8365, 0.6918, 0.6826, 0.6716, 0.6758, 0.6868, 0.8365, 0.6918, 0.8061, 0.6727, 0.7072, 0.6506, 0.6826, 0.6716, 0.8061, 0.6727, 0.8076, 0.6571, 0.7134, 0.5683, 0.7072, 0.6506, 0.8076, 0.6571, 0.8282, 0.6268, 0.6913, 0.5397, 0.7134, 0.5683, 0.8282, 0.6268, 0.8455, 0.5538, 0.6841, 0.5008, 0.6913, 0.5397, 0.8455, 0.5538, 0.8495, 0.5008, 0.7203, 0.8824, 0.7231, 0.9026, 0.7231, 0.9026, 0.7203, 0.8824, 0.8201, 0.9608, 0.8212, 0.9406, 0.8212, 0.9406, 0.8201, 0.9608, 0.8282, 0.6268, 0.8282, 0.6268, 0.8076, 0.6571, 0.8076, 0.6571, 0.687, 0.7742, 0.687, 0.7742, 0.6751, 0.7001, 0.6751, 0.7001, 0.7459, 0.9319, 0.7483, 0.9511, 0.7483, 0.9511, 0.7459, 0.9319, 0.844, 0.8016, 0.844, 0.8016, 0.8473, 0.8213, 0.8473, 0.8213, 0.8128, 0.8913, 0.8229, 0.8716, 0.8229, 0.8716, 0.8128, 0.8913, 0.8394, 0.7027, 0.8394, 0.7027, 0.8274, 0.7312, 0.8274, 0.7312, 0.8292, 0.7898, 0.8292, 0.7898, 0.844, 0.8016, 0.844, 0.8016, 0.7134, 0.5683, 0.7134, 0.5683, 0.6913, 0.5397, 0.6913, 0.5397, 0.7166, 0.8772, 0.7203, 0.8824, 0.7203, 0.8824, 0.7166, 0.8772, 0.8212, 0.9406, 0.8217, 0.9296, 0.8217, 0.9296, 0.8212, 0.9406, 0.8455, 0.5538, 0.8455, 0.5538, 0.8282, 0.6268, 0.8282, 0.6268, 0.6751, 0.7001, 0.6751, 0.7001, 0.6758, 0.6868, 0.6758, 0.6868, 0.7407, 0.9173, 0.7459, 0.9319, 0.7459, 0.9319, 0.7407, 0.9173, 0.8229, 0.8716, 0.8292, 0.8463, 0.8292, 0.8463, 0.8229, 0.8716, 0.8365, 0.6918, 0.8365, 0.6918, 0.8394, 0.7027, 0.8394, 0.7027, 0.8473, 0.8213, 0.8473, 0.8213, 0.8304, 0.8343, 0.8304, 0.8343, 0.7698, 0.9821, 0.7863, 0.9915, 0.7863, 0.9915, 0.7698, 0.9821, 0.7115, 0.8582, 0.7166, 0.8772, 0.7166, 0.8772, 0.7115, 0.8582, 0.8217, 0.9296, 0.8217, 0.9282, 0.8217, 0.9282, 0.8217, 0.9296, 0.8495, 0.5008, 0.8495, 0.5008, 0.8455, 0.5538, 0.8455, 0.5538, 0.7863, 0.9915, 0.8006, 0.9908, 0.8006, 0.9908, 0.7863, 0.9915, 0.6758, 0.6868, 0.6758, 0.6868, 0.6826, 0.6716, 0.6826, 0.6716, 0.733, 0.9145, 0.7407, 0.9173, 0.7407, 0.9173, 0.733, 0.9145, 0.8112, 0.7948, 0.8112, 0.7948, 0.8292, 0.7898, 0.8292, 0.7898, 0.6841, 0.5008, 0.6841, 0.5008, 0.8495, 0.5008, 0.8495, 0.5008, 0.8006, 0.9908, 0.8139, 0.9805, 0.8139, 0.9805, 0.8006, 0.9908, 0.8292, 0.8463, 0.8304, 0.8343, 0.8304, 0.8343, 0.8292, 0.8463, 0.8061, 0.6727, 0.8061, 0.6727, 0.8365, 0.6918, 0.8365, 0.6918, 0.6422, 0.7992, 0.6422, 0.7992, 0.6675, 0.7923, 0.6675, 0.7923, 0.6913, 0.5397, 0.6913, 0.5397, 0.6841, 0.5008, 0.6841, 0.5008, 0.7644, 0.9664, 0.7698, 0.9821, 0.7698, 0.9821, 0.7644, 0.9664, 0.6531, 0.8437, 0.7115, 0.8582, 0.7115, 0.8582, 0.6531, 0.8437, 0.8217, 0.9282, 0.8217, 0.9249, 0.8217, 0.9249, 0.8217, 0.9282, 0.8014, 0.776, 0.8014, 0.776, 0.8112, 0.7948, 0.8112, 0.7948, 0.6826, 0.6716, 0.6826, 0.6716, 0.7072, 0.6506, 0.7072, 0.6506, 0.7231, 0.9026, 0.733, 0.9145, 0.733, 0.9145, 0.7231, 0.9026, 0.8139, 0.9805, 0.8201, 0.9608, 0.8201, 0.9608, 0.8139, 0.9805, 0.8076, 0.6571, 0.8076, 0.6571, 0.8061, 0.6727, 0.8061, 0.6727, 0.6675, 0.7923, 0.6675, 0.7923, 0.687, 0.7742, 0.687, 0.7742, 0.7483, 0.9511, 0.7644, 0.9664, 0.7644, 0.9664, 0.7483, 0.9511, 0.6531, 0.8437, 0.6531, 0.8437, 0.6389, 0.8257, 0.6389, 0.8257, 0.8217, 0.9249, 0.8128, 0.8913, 0.8128, 0.8913, 0.8217, 0.9249, 0.8274, 0.7312, 0.8274, 0.7312, 0.8014, 0.776, 0.8014, 0.776, 0.6389, 0.8257, 0.6389, 0.8257, 0.6422, 0.7992, 0.6422, 0.7992, 0.7072, 0.6506, 0.7072, 0.6506, 0.7134, 0.5683, 0.7134, 0.5683])
me_plane_001.materials.append(mat_monster)
me_plane_001.use_remesh_preserve_volume = False
me_plane_001.use_remesh_preserve_attributes = False
me_plane_001.use_mirror_vertex_groups = False
me_plane_001.update()
me_plane = bpy.data.meshes.new('Plane')
me_plane.from_pydata([(-0.4128, -2.359e-09, 0.03125), (0.4128, -2.359e-09, 0.03125), (-0.3999, 1.152, 0.03125), (0.4205, 1.018, 0.03125), (-0.491, 1.213, 0.03125), (0.3986, 1.215, 0.03125), (-0.5298, 1.471, 0.03125), (0.4155, 1.364, 0.03125), (-0.4913, 1.845, 0.03125), (0.3831, 1.509, 0.03125), (-0.4144, 2.171, 0.03125), (0.3608, 1.702, 0.03125), (-0.3517, 2.266, 0.03125), (0.3952, 1.825, 0.03125), (-0.2525, 2.279, 0.03125), (0.377, 2.042, 0.03125), (-0.1351, 2.258, 0.03125), (0.3365, 2.27, 0.03125), (-0.06623, 2.339, 0.03125), (0.2637, 2.353, 0.03125), (0.07547, 2.394, 0.03125), (0.1827, 2.386, 0.03125), (-0.4128, -2.359e-09, 0.03125), (0.4128, -2.359e-09, 0.03125), (-0.3999, 1.152, 0.03125), (0.4205, 1.018, 0.03125), (-0.491, 1.213, 0.03125), (0.3986, 1.215, 0.03125), (-0.5298, 1.471, 0.03125), (0.4155, 1.364, 0.03125), (-0.4913, 1.845, 0.03125), (0.3831, 1.509, 0.03125), (-0.4144, 2.171, 0.03125), (0.3608, 1.702, 0.03125), (-0.3517, 2.266, 0.03125), (0.3952, 1.825, 0.03125), (-0.2525, 2.279, 0.03125), (0.377, 2.042, 0.03125), (-0.1351, 2.258, 0.03125), (0.3365, 2.27, 0.03125), (-0.06623, 2.339, 0.03125), (0.2637, 2.353, 0.03125), (0.07547, 2.394, 0.03125), (0.1827, 2.386, 0.03125), (-0.4128, 2.359e-09, -0.03125), (0.4128, 2.359e-09, -0.03125), (-0.3999, 1.152, -0.03125), (0.4205, 1.018, -0.03125), (-0.491, 1.213, -0.03125), (0.3986, 1.215, -0.03125), (-0.5298, 1.471, -0.03125), (0.4155, 1.364, -0.03125), (-0.4913, 1.845, -0.03125), (0.3831, 1.509, -0.03125), (-0.4144, 2.171, -0.03125), (0.3608, 1.702, -0.03125), (-0.3517, 2.266, -0.03125), (0.3952, 1.825, -0.03125), (-0.2525, 2.279, -0.03125), (0.377, 2.042, -0.03125), (-0.1351, 2.258, -0.03125), (0.3365, 2.27, -0.03125), (-0.06623, 2.339, -0.03125), (0.2637, 2.353, -0.03125), (0.07547, 2.394, -0.03125), (0.1827, 2.386, -0.03125)], [], [(0, 1, 3, 2), (2, 3, 5, 4), (4, 5, 7, 6), (6, 7, 9, 8), (8, 9, 11, 10), (10, 11, 13, 12), (12, 13, 15, 14), (14, 15, 17, 16), (16, 17, 19, 18), (18, 19, 21, 20), (36, 58, 56, 34), (26, 48, 46, 24), (43, 65, 64, 42), (35, 57, 59, 37), (25, 47, 49, 27), (40, 62, 60, 38), (30, 52, 50, 28), (39, 61, 63, 41), (29, 51, 53, 31), (34, 56, 54, 32), (8, 30, 28, 6), (18, 40, 38, 16), (3, 25, 27, 5), (13, 35, 37, 15), (21, 43, 42, 20), (4, 26, 24, 2), (14, 36, 34, 12), (9, 31, 33, 11), (19, 41, 43, 21), (2, 24, 22, 0), (10, 32, 30, 8), (20, 42, 40, 18), (5, 27, 29, 7), (15, 37, 39, 17), (0, 22, 23, 1), (6, 28, 26, 4), (16, 38, 36, 14), (1, 23, 25, 3), (11, 33, 35, 13), (12, 34, 32, 10), (7, 29, 31, 9), (17, 39, 41, 19), (44, 46, 47, 45), (46, 48, 49, 47), (48, 50, 51, 49), (50, 52, 53, 51), (52, 54, 55, 53), (54, 56, 57, 55), (56, 58, 59, 57), (58, 60, 61, 59), (60, 62, 63, 61), (62, 64, 65, 63), (31, 53, 55, 33), (41, 63, 65, 43), (24, 46, 44, 22), (32, 54, 52, 30), (42, 64, 62, 40), (27, 49, 51, 29), (37, 59, 61, 39), (22, 44, 45, 23), (28, 50, 48, 26), (38, 60, 58, 36), (23, 45, 47, 25), (33, 55, 57, 35)])
_uv = me_plane.uv_layers.new(name='UVMap')
_uv.uv.foreach_set('vector', [0.1626, 0.5011, 0.3272, 0.5011, 0.3288, 0.704, 0.1651, 0.7308, 0.1651, 0.7308, 0.3288, 0.704, 0.3244, 0.7434, 0.147, 0.7429, 0.147, 0.7429, 0.3244, 0.7434, 0.3277, 0.773, 0.1392, 0.7944, 0.1392, 0.7944, 0.3277, 0.773, 0.3213, 0.8021, 0.1469, 0.8691, 0.1469, 0.8691, 0.3213, 0.8021, 0.3168, 0.8404, 0.1622, 0.9341, 0.1622, 0.9341, 0.3168, 0.8404, 0.3237, 0.865, 0.1748, 0.9531, 0.1748, 0.9531, 0.3237, 0.865, 0.3201, 0.9082, 0.1945, 0.9555, 0.1945, 0.9555, 0.3201, 0.9082, 0.312, 0.9539, 0.218, 0.9515, 0.218, 0.9515, 0.312, 0.9539, 0.2975, 0.9704, 0.2317, 0.9676, 0.2317, 0.9676, 0.2975, 0.9704, 0.2813, 0.9769, 0.2599, 0.9785, 0.1945, 0.9555, 0.1945, 0.9555, 0.1748, 0.9531, 0.1748, 0.9531, 0.147, 0.7429, 0.147, 0.7429, 0.1651, 0.7308, 0.1651, 0.7308, 0.2813, 0.9769, 0.2813, 0.9769, 0.2599, 0.9785, 0.2599, 0.9785, 0.3237, 0.865, 0.3237, 0.865, 0.3201, 0.9082, 0.3201, 0.9082, 0.3288, 0.704, 0.3288, 0.704, 0.3244, 0.7434, 0.3244, 0.7434, 0.2317, 0.9676, 0.2317, 0.9676, 0.218, 0.9515, 0.218, 0.9515, 0.1469, 0.8691, 0.1469, 0.8691, 0.1392, 0.7944, 0.1392, 0.7944, 0.312, 0.9539, 0.312, 0.9539, 0.2975, 0.9704, 0.2975, 0.9704, 0.3277, 0.773, 0.3277, 0.773, 0.3213, 0.8021, 0.3213, 0.8021, 0.1748, 0.9531, 0.1748, 0.9531, 0.1622, 0.9341, 0.1622, 0.9341, 0.1469, 0.8691, 0.1469, 0.8691, 0.1392, 0.7944, 0.1392, 0.7944, 0.2317, 0.9676, 0.2317, 0.9676, 0.218, 0.9515, 0.218, 0.9515, 0.3288, 0.704, 0.3288, 0.704, 0.3244, 0.7434, 0.3244, 0.7434, 0.3237, 0.865, 0.3237, 0.865, 0.3201, 0.9082, 0.3201, 0.9082, 0.2813, 0.9769, 0.2813, 0.9769, 0.2599, 0.9785, 0.2599, 0.9785, 0.147, 0.7429, 0.147, 0.7429, 0.1651, 0.7308, 0.1651, 0.7308, 0.1945, 0.9555, 0.1945, 0.9555, 0.1748, 0.9531, 0.1748, 0.9531, 0.3213, 0.8021, 0.3213, 0.8021, 0.3168, 0.8404, 0.3168, 0.8404, 0.2975, 0.9704, 0.2975, 0.9704, 0.2813, 0.9769, 0.2813, 0.9769, 0.1651, 0.7308, 0.1651, 0.7308, 0.1626, 0.5011, 0.1626, 0.5011, 0.1622, 0.9341, 0.1622, 0.9341, 0.1469, 0.8691, 0.1469, 0.8691, 0.2599, 0.9785, 0.2599, 0.9785, 0.2317, 0.9676, 0.2317, 0.9676, 0.3244, 0.7434, 0.3244, 0.7434, 0.3277, 0.773, 0.3277, 0.773, 0.3201, 0.9082, 0.3201, 0.9082, 0.312, 0.9539, 0.312, 0.9539, 0.1626, 0.5011, 0.1626, 0.5011, 0.3272, 0.5011, 0.3272, 0.5011, 0.1392, 0.7944, 0.1392, 0.7944, 0.147, 0.7429, 0.147, 0.7429, 0.218, 0.9515, 0.218, 0.9515, 0.1945, 0.9555, 0.1945, 0.9555, 0.3272, 0.5011, 0.3272, 0.5011, 0.3288, 0.704, 0.3288, 0.704, 0.3168, 0.8404, 0.3168, 0.8404, 0.3237, 0.865, 0.3237, 0.865, 0.1748, 0.9531, 0.1748, 0.9531, 0.1622, 0.9341, 0.1622, 0.9341, 0.3277, 0.773, 0.3277, 0.773, 0.3213, 0.8021, 0.3213, 0.8021, 0.312, 0.9539, 0.312, 0.9539, 0.2975, 0.9704, 0.2975, 0.9704, 0.1626, 0.5011, 0.1651, 0.7308, 0.3288, 0.704, 0.3272, 0.5011, 0.1651, 0.7308, 0.147, 0.7429, 0.3244, 0.7434, 0.3288, 0.704, 0.147, 0.7429, 0.1392, 0.7944, 0.3277, 0.773, 0.3244, 0.7434, 0.1392, 0.7944, 0.1469, 0.8691, 0.3213, 0.8021, 0.3277, 0.773, 0.1469, 0.8691, 0.1622, 0.9341, 0.3168, 0.8404, 0.3213, 0.8021, 0.1622, 0.9341, 0.1748, 0.9531, 0.3237, 0.865, 0.3168, 0.8404, 0.1748, 0.9531, 0.1945, 0.9555, 0.3201, 0.9082, 0.3237, 0.865, 0.1945, 0.9555, 0.218, 0.9515, 0.312, 0.9539, 0.3201, 0.9082, 0.218, 0.9515, 0.2317, 0.9676, 0.2975, 0.9704, 0.312, 0.9539, 0.2317, 0.9676, 0.2599, 0.9785, 0.2813, 0.9769, 0.2975, 0.9704, 0.3213, 0.8021, 0.3213, 0.8021, 0.3168, 0.8404, 0.3168, 0.8404, 0.2975, 0.9704, 0.2975, 0.9704, 0.2813, 0.9769, 0.2813, 0.9769, 0.1651, 0.7308, 0.1651, 0.7308, 0.1626, 0.5011, 0.1626, 0.5011, 0.1622, 0.9341, 0.1622, 0.9341, 0.1469, 0.8691, 0.1469, 0.8691, 0.2599, 0.9785, 0.2599, 0.9785, 0.2317, 0.9676, 0.2317, 0.9676, 0.3244, 0.7434, 0.3244, 0.7434, 0.3277, 0.773, 0.3277, 0.773, 0.3201, 0.9082, 0.3201, 0.9082, 0.312, 0.9539, 0.312, 0.9539, 0.1626, 0.5011, 0.1626, 0.5011, 0.3272, 0.5011, 0.3272, 0.5011, 0.1392, 0.7944, 0.1392, 0.7944, 0.147, 0.7429, 0.147, 0.7429, 0.218, 0.9515, 0.218, 0.9515, 0.1945, 0.9555, 0.1945, 0.9555, 0.3272, 0.5011, 0.3272, 0.5011, 0.3288, 0.704, 0.3288, 0.704, 0.3168, 0.8404, 0.3168, 0.8404, 0.3237, 0.865, 0.3237, 0.865])
me_plane.materials.append(mat_monster)
me_plane.use_remesh_preserve_volume = False
me_plane.use_remesh_preserve_attributes = False
me_plane.use_mirror_vertex_groups = False
me_plane.update()
me_plane_002 = bpy.data.meshes.new('Plane.002')
me_plane_002.from_pydata([(-0.9511, -4.719e-09, 0.0625), (0.9511, -4.719e-09, 0.0625), (-0.7554, 0.6956, 0.0625), (0.8206, 0.3174, 0.0625), (-0.6446, 0.9043, 0.0625), (0.6706, 0.5717, 0.0625), (-0.6119, 1.837, 0.0625), (0.7554, 1.713, 0.0625), (-0.6185, 2.215, 0.0625), (0.5337, 2.743, 0.0625), (-0.5467, 2.678, 0.0625), (0.4815, 3.598, 0.0625), (-0.4163, 3.226, 0.0625), (0.5859, 3.728, 0.0625), (-0.5272, 3.415, 0.0625), (0.6446, 3.833, 0.0625), (-0.3185, 4.276, 0.0625), (0.4456, 4.413, 0.0625), (-0.2641, 4.611, 0.0625), (0.4185, 4.657, 0.0625), (-0.05577, 4.829, 0.0625), (0.2282, 4.816, 0.0625), (1.31, 3.987, 0.0625), (1.08, 4.331, 0.0625), (1.514, 4.172, 0.0625), (1.157, 4.63, 0.0625), (1.632, 4.408, 0.0625), (1.361, 4.748, 0.0625), (1.627, 4.657, 0.0625), (-0.9348, 3.343, 0.0625), (-0.9616, 4.086, 0.0625), (-1.247, 3.42, 0.0625), (-1.27, 3.769, 0.0625), (-0.9511, 4.719e-09, -0.0625), (0.9511, 4.719e-09, -0.0625), (-0.7554, 0.6956, -0.0625), (0.8206, 0.3174, -0.0625), (-0.6446, 0.9043, -0.0625), (0.6706, 0.5717, -0.0625), (-0.6119, 1.837, -0.0625), (0.7554, 1.713, -0.0625), (-0.6185, 2.215, -0.0625), (0.5337, 2.743, -0.0625), (-0.5467, 2.678, -0.0625), (0.4815, 3.598, -0.0625), (-0.4163, 3.226, -0.0625), (0.5859, 3.728, -0.0625), (-0.5272, 3.415, -0.0625), (0.6446, 3.833, -0.0625), (-0.3185, 4.276, -0.0625), (0.4456, 4.413, -0.0625), (-0.2641, 4.611, -0.0625), (0.4185, 4.657, -0.0625), (-0.05577, 4.829, -0.0625), (0.2282, 4.816, -0.0625), (1.31, 3.987, -0.0625), (1.08, 4.331, -0.0625), (1.514, 4.172, -0.0625), (1.157, 4.63, -0.0625), (1.632, 4.408, -0.0625), (1.361, 4.748, -0.0625), (1.627, 4.657, -0.0625), (-0.9348, 3.343, -0.0625), (-0.9616, 4.086, -0.0625), (-1.247, 3.42, -0.0625), (-1.27, 3.769, -0.0625)], [], [(0, 1, 3, 2), (2, 3, 5, 4), (4, 5, 7, 6), (6, 7, 9, 8), (8, 9, 11, 10), (10, 11, 13, 12), (12, 13, 15, 14), (14, 15, 17, 16), (16, 17, 19, 18), (18, 19, 21, 20), (17, 15, 22, 23), (23, 22, 24, 25), (25, 24, 26, 27), (27, 26, 28), (14, 16, 30, 29), (29, 30, 32, 31), (33, 35, 36, 34), (35, 37, 38, 36), (37, 39, 40, 38), (39, 41, 42, 40), (41, 43, 44, 42), (43, 45, 46, 44), (45, 47, 48, 46), (47, 49, 50, 48), (49, 51, 52, 50), (51, 53, 54, 52), (50, 56, 55, 48), (56, 58, 57, 55), (58, 60, 59, 57), (60, 61, 59), (47, 62, 63, 49), (62, 64, 65, 63), (21, 54, 53, 20), (10, 43, 41, 8), (1, 34, 36, 3), (19, 52, 54, 21), (16, 49, 63, 30), (20, 53, 51, 18), (11, 44, 46, 13), (29, 62, 47, 14), (12, 45, 43, 10), (32, 65, 64, 31), (3, 36, 38, 5), (15, 48, 55, 22), (30, 63, 65, 32), (4, 37, 35, 2), (23, 56, 50, 17), (13, 46, 48, 15), (31, 64, 62, 29), (14, 47, 45, 12), (5, 38, 40, 7), (22, 55, 57, 24), (6, 39, 37, 4), (25, 58, 56, 23), (7, 40, 42, 9), (24, 57, 59, 26), (8, 41, 39, 6), (27, 60, 58, 25), (17, 50, 52, 19), (26, 59, 61, 28), (2, 35, 33, 0), (18, 51, 49, 16), (9, 42, 44, 11), (28, 61, 60, 27), (0, 33, 34, 1)])
_uv = me_plane_002.uv_layers.new(name='UVMap')
_uv.uv.foreach_set('vector', [0.1553, 0.001582, 0.3449, 0.001582, 0.3319, 0.03323, 0.1748, 0.07095, 0.1748, 0.07095, 0.3319, 0.03323, 0.317, 0.05859, 0.1858, 0.09176, 0.1858, 0.09176, 0.317, 0.05859, 0.3254, 0.1724, 0.1891, 0.1848, 0.1891, 0.1848, 0.3254, 0.1724, 0.3033, 0.2752, 0.1884, 0.2225, 0.1884, 0.2225, 0.3033, 0.2752, 0.2981, 0.3604, 0.1956, 0.2687, 0.1956, 0.2687, 0.2981, 0.3604, 0.3085, 0.3734, 0.2086, 0.3233, 0.2086, 0.3233, 0.3085, 0.3734, 0.3144, 0.3838, 0.1975, 0.3421, 0.1975, 0.3421, 0.3144, 0.3838, 0.2945, 0.4416, 0.2183, 0.428, 0.2183, 0.428, 0.2945, 0.4416, 0.2918, 0.466, 0.2238, 0.4614, 0.2238, 0.4614, 0.2918, 0.466, 0.2729, 0.4818, 0.2445, 0.4831, 0.2945, 0.4416, 0.3144, 0.3838, 0.3808, 0.3991, 0.3578, 0.4335, 0.3578, 0.4335, 0.3808, 0.3991, 0.4011, 0.4176, 0.3654, 0.4633, 0.3654, 0.4633, 0.4011, 0.4176, 0.4128, 0.4411, 0.3858, 0.475, 0.3858, 0.475, 0.4128, 0.4411, 0.4124, 0.466, 0.1975, 0.3421, 0.2183, 0.428, 0.1542, 0.409, 0.1569, 0.3349, 0.1569, 0.3349, 0.1542, 0.409, 0.1235, 0.3774, 0.1257, 0.3426, 0.1553, 0.001582, 0.1748, 0.07095, 0.3319, 0.03323, 0.3449, 0.001582, 0.1748, 0.07095, 0.1858, 0.09176, 0.317, 0.05859, 0.3319, 0.03323, 0.1858, 0.09176, 0.1891, 0.1848, 0.3254, 0.1724, 0.317, 0.05859, 0.1891, 0.1848, 0.1884, 0.2225, 0.3033, 0.2752, 0.3254, 0.1724, 0.1884, 0.2225, 0.1956, 0.2687, 0.2981, 0.3604, 0.3033, 0.2752, 0.1956, 0.2687, 0.2086, 0.3233, 0.3085, 0.3734, 0.2981, 0.3604, 0.2086, 0.3233, 0.1975, 0.3421, 0.3144, 0.3838, 0.3085, 0.3734, 0.1975, 0.3421, 0.2183, 0.428, 0.2945, 0.4416, 0.3144, 0.3838, 0.2183, 0.428, 0.2238, 0.4614, 0.2918, 0.466, 0.2945, 0.4416, 0.2238, 0.4614, 0.2445, 0.4831, 0.2729, 0.4818, 0.2918, 0.466, 0.2945, 0.4416, 0.3578, 0.4335, 0.3808, 0.3991, 0.3144, 0.3838, 0.3578, 0.4335, 0.3654, 0.4633, 0.4011, 0.4176, 0.3808, 0.3991, 0.3654, 0.4633, 0.3858, 0.475, 0.4128, 0.4411, 0.4011, 0.4176, 0.3858, 0.475, 0.4124, 0.466, 0.4128, 0.4411, 0.1975, 0.3421, 0.1569, 0.3349, 0.1542, 0.409, 0.2183, 0.428, 0.1569, 0.3349, 0.1257, 0.3426, 0.1235, 0.3774, 0.1542, 0.409, 0.2729, 0.4818, 0.2729, 0.4818, 0.2445, 0.4831, 0.2445, 0.4831, 0.1956, 0.2687, 0.1956, 0.2687, 0.1884, 0.2225, 0.1884, 0.2225, 0.3449, 0.001582, 0.3449, 0.001582, 0.3319, 0.03323, 0.3319, 0.03323, 0.2918, 0.466, 0.2918, 0.466, 0.2729, 0.4818, 0.2729, 0.4818, 0.2183, 0.428, 0.2183, 0.428, 0.1542, 0.409, 0.1542, 0.409, 0.2445, 0.4831, 0.2445, 0.4831, 0.2238, 0.4614, 0.2238, 0.4614, 0.2981, 0.3604, 0.2981, 0.3604, 0.3085, 0.3734, 0.3085, 0.3734, 0.1569, 0.3349, 0.1569, 0.3349, 0.1975, 0.3421, 0.1975, 0.3421, 0.2086, 0.3233, 0.2086, 0.3233, 0.1956, 0.2687, 0.1956, 0.2687, 0.1235, 0.3774, 0.1235, 0.3774, 0.1257, 0.3426, 0.1257, 0.3426, 0.3319, 0.03323, 0.3319, 0.03323, 0.317, 0.05859, 0.317, 0.05859, 0.3144, 0.3838, 0.3144, 0.3838, 0.3808, 0.3991, 0.3808, 0.3991, 0.1542, 0.409, 0.1542, 0.409, 0.1235, 0.3774, 0.1235, 0.3774, 0.1858, 0.09176, 0.1858, 0.09176, 0.1748, 0.07095, 0.1748, 0.07095, 0.3578, 0.4335, 0.3578, 0.4335, 0.2945, 0.4416, 0.2945, 0.4416, 0.3085, 0.3734, 0.3085, 0.3734, 0.3144, 0.3838, 0.3144, 0.3838, 0.1257, 0.3426, 0.1257, 0.3426, 0.1569, 0.3349, 0.1569, 0.3349, 0.1975, 0.3421, 0.1975, 0.3421, 0.2086, 0.3233, 0.2086, 0.3233, 0.317, 0.05859, 0.317, 0.05859, 0.3254, 0.1724, 0.3254, 0.1724, 0.3808, 0.3991, 0.3808, 0.3991, 0.4011, 0.4176, 0.4011, 0.4176, 0.1891, 0.1848, 0.1891, 0.1848, 0.1858, 0.09176, 0.1858, 0.09176, 0.3654, 0.4633, 0.3654, 0.4633, 0.3578, 0.4335, 0.3578, 0.4335, 0.3254, 0.1724, 0.3254, 0.1724, 0.3033, 0.2752, 0.3033, 0.2752, 0.4011, 0.4176, 0.4011, 0.4176, 0.4128, 0.4411, 0.4128, 0.4411, 0.1884, 0.2225, 0.1884, 0.2225, 0.1891, 0.1848, 0.1891, 0.1848, 0.3858, 0.475, 0.3858, 0.475, 0.3654, 0.4633, 0.3654, 0.4633, 0.2945, 0.4416, 0.2945, 0.4416, 0.2918, 0.466, 0.2918, 0.466, 0.4128, 0.4411, 0.4128, 0.4411, 0.4124, 0.466, 0.4124, 0.466, 0.1748, 0.07095, 0.1748, 0.07095, 0.1553, 0.001582, 0.1553, 0.001582, 0.2238, 0.4614, 0.2238, 0.4614, 0.2183, 0.428, 0.2183, 0.428, 0.3033, 0.2752, 0.3033, 0.2752, 0.2981, 0.3604, 0.2981, 0.3604, 0.4124, 0.466, 0.4124, 0.466, 0.3858, 0.475, 0.3858, 0.475, 0.1553, 0.001582, 0.1553, 0.001582, 0.3449, 0.001582, 0.3449, 0.001582])
me_plane_002.materials.append(mat_monster)
me_plane_002.use_remesh_preserve_volume = False
me_plane_002.use_remesh_preserve_attributes = False
me_plane_002.use_mirror_vertex_groups = False
me_plane_002.update()

# ---- objects
ob_monster_flame_zombie = bpy.data.objects.new('monster-flame-zombie', me_plane_005)
ob_monster_wolf = bpy.data.objects.new('monster-wolf', me_plane_004)
ob_lamp_002 = bpy.data.objects.new('Lamp.002', light_lamp_002)
ob_monster_ballerina = bpy.data.objects.new('monster-ballerina', me_plane_003)
ob_lamp_001 = bpy.data.objects.new('Lamp.001', light_lamp_001)
ob_monster_vampire = bpy.data.objects.new('monster-vampire', me_plane_001)
ob_monster_ghost = bpy.data.objects.new('monster-ghost', me_plane)
ob_lamp = bpy.data.objects.new('Lamp', light_lamp)
ob_camera = bpy.data.objects.new('Camera', cam_camera)
ob_monster_zombie = bpy.data.objects.new('monster-zombie', me_plane_002)

# ---- transforms, parenting, visibility, modifiers, constraints
ob_monster_flame_zombie.location = (0.0, 0.0, 0.0)
ob_monster_flame_zombie.rotation_euler = (1.571, -0.0, 0.0)
ob_monster_flame_zombie.hide_viewport = True
ob_monster_flame_zombie.lineart.crease_threshold = 0.0
ob_monster_wolf.location = (0.0, 0.0, 0.0)
ob_monster_wolf.rotation_euler = (1.571, -0.0, 0.0)
ob_monster_wolf.lineart.crease_threshold = 0.0
ob_lamp_002.location = (1.899, 4.655, 3.318)
ob_lamp_002.rotation_euler = (0.6503, 0.05522, 1.866)
ob_lamp_002.lock_rotations_4d = False
ob_lamp_002.empty_display_type = 'ARROWS'
ob_lamp_002.color = (0.0, 0.0, 0.0, 0.0)
ob_lamp_002.lineart.crease_threshold = 0.0
ob_monster_ballerina.location = (0.0, 0.0, 0.0)
ob_monster_ballerina.rotation_euler = (1.571, -0.0, 0.0)
ob_monster_ballerina.hide_viewport = True
ob_monster_ballerina.lineart.crease_threshold = 0.0
ob_lamp_001.location = (-2.101, -2.89, 3.318)
ob_lamp_001.rotation_euler = (0.6503, 0.05522, 1.866)
ob_lamp_001.lock_rotations_4d = False
ob_lamp_001.empty_display_type = 'ARROWS'
ob_lamp_001.color = (0.0, 0.0, 0.0, 0.0)
ob_lamp_001.lineart.crease_threshold = 0.0
ob_monster_vampire.location = (-10.0, 0.0, 0.0)
ob_monster_vampire.rotation_euler = (1.571, -0.0, 0.0)
ob_monster_vampire.lineart.crease_threshold = 0.0
ob_monster_ghost.location = (-4.0, 0.0, 0.0)
ob_monster_ghost.rotation_euler = (1.571, -0.0, 0.0)
ob_monster_ghost.scale = (2.0, 2.0, 2.0)
ob_monster_ghost.lineart.crease_threshold = 0.0
ob_lamp.location = (1.899, -2.89, 3.318)
ob_lamp.rotation_euler = (0.6503, 0.05522, 1.866)
ob_lamp.lock_rotations_4d = False
ob_lamp.empty_display_type = 'ARROWS'
ob_lamp.color = (0.0, 0.0, 0.0, 0.0)
ob_lamp.lineart.crease_threshold = 0.0
ob_camera.location = (7.481, -6.508, 5.344)
ob_camera.rotation_euler = (1.109, 0.01082, 0.8149)
ob_camera.lock_rotations_4d = False
ob_camera.empty_display_type = 'ARROWS'
ob_camera.color = (0.0, 0.0, 0.0, 0.0)
ob_camera.display_type = 'WIRE'
ob_camera.lineart.crease_threshold = 0.0
ob_monster_zombie.location = (-7.0, 0.0, 0.0)
ob_monster_zombie.rotation_euler = (1.571, -0.0, 0.0)
ob_monster_zombie.lineart.crease_threshold = 0.0

# ---- collection membership
col_collection_1.objects.link(ob_monster_flame_zombie)
col_collection_1.objects.link(ob_monster_wolf)
col_collection_1.objects.link(ob_lamp_002)
col_collection_1.objects.link(ob_monster_ballerina)
col_collection_1.objects.link(ob_lamp_001)
col_collection_1.objects.link(ob_monster_vampire)
col_collection_1.objects.link(ob_monster_ghost)
col_collection_1.objects.link(ob_lamp)
col_collection_1.objects.link(ob_camera)
col_collection_5.objects.link(ob_monster_zombie)

# ---- scene / render settings (as saved in the file)
scene.camera = ob_camera
scene.frame_start = 1; scene.frame_end = 250; scene.frame_set(10)
scene.render.engine = 'BLENDER_EEVEE_NEXT'
scene.render.resolution_percentage = 50
scene.render.dither_intensity = 0.0
scene.cycles.use_denoising = False
scene.cycles.samples = 10
scene.cycles.sampling_pattern = 'TABULATED_SOBOL'
scene.cycles.light_sampling_threshold = 0.0
scene.cycles.use_adaptive_sampling = False
scene.cycles.use_light_tree = False
scene.cycles.blur_glossy = 0.0
scene.cycles.pixel_filter_type = 'GAUSSIAN'
scene.cycles.sample_clamp_indirect = 0.0
scene.view_settings.view_transform = 'Standard'
bpy.context.view_layer.update()
